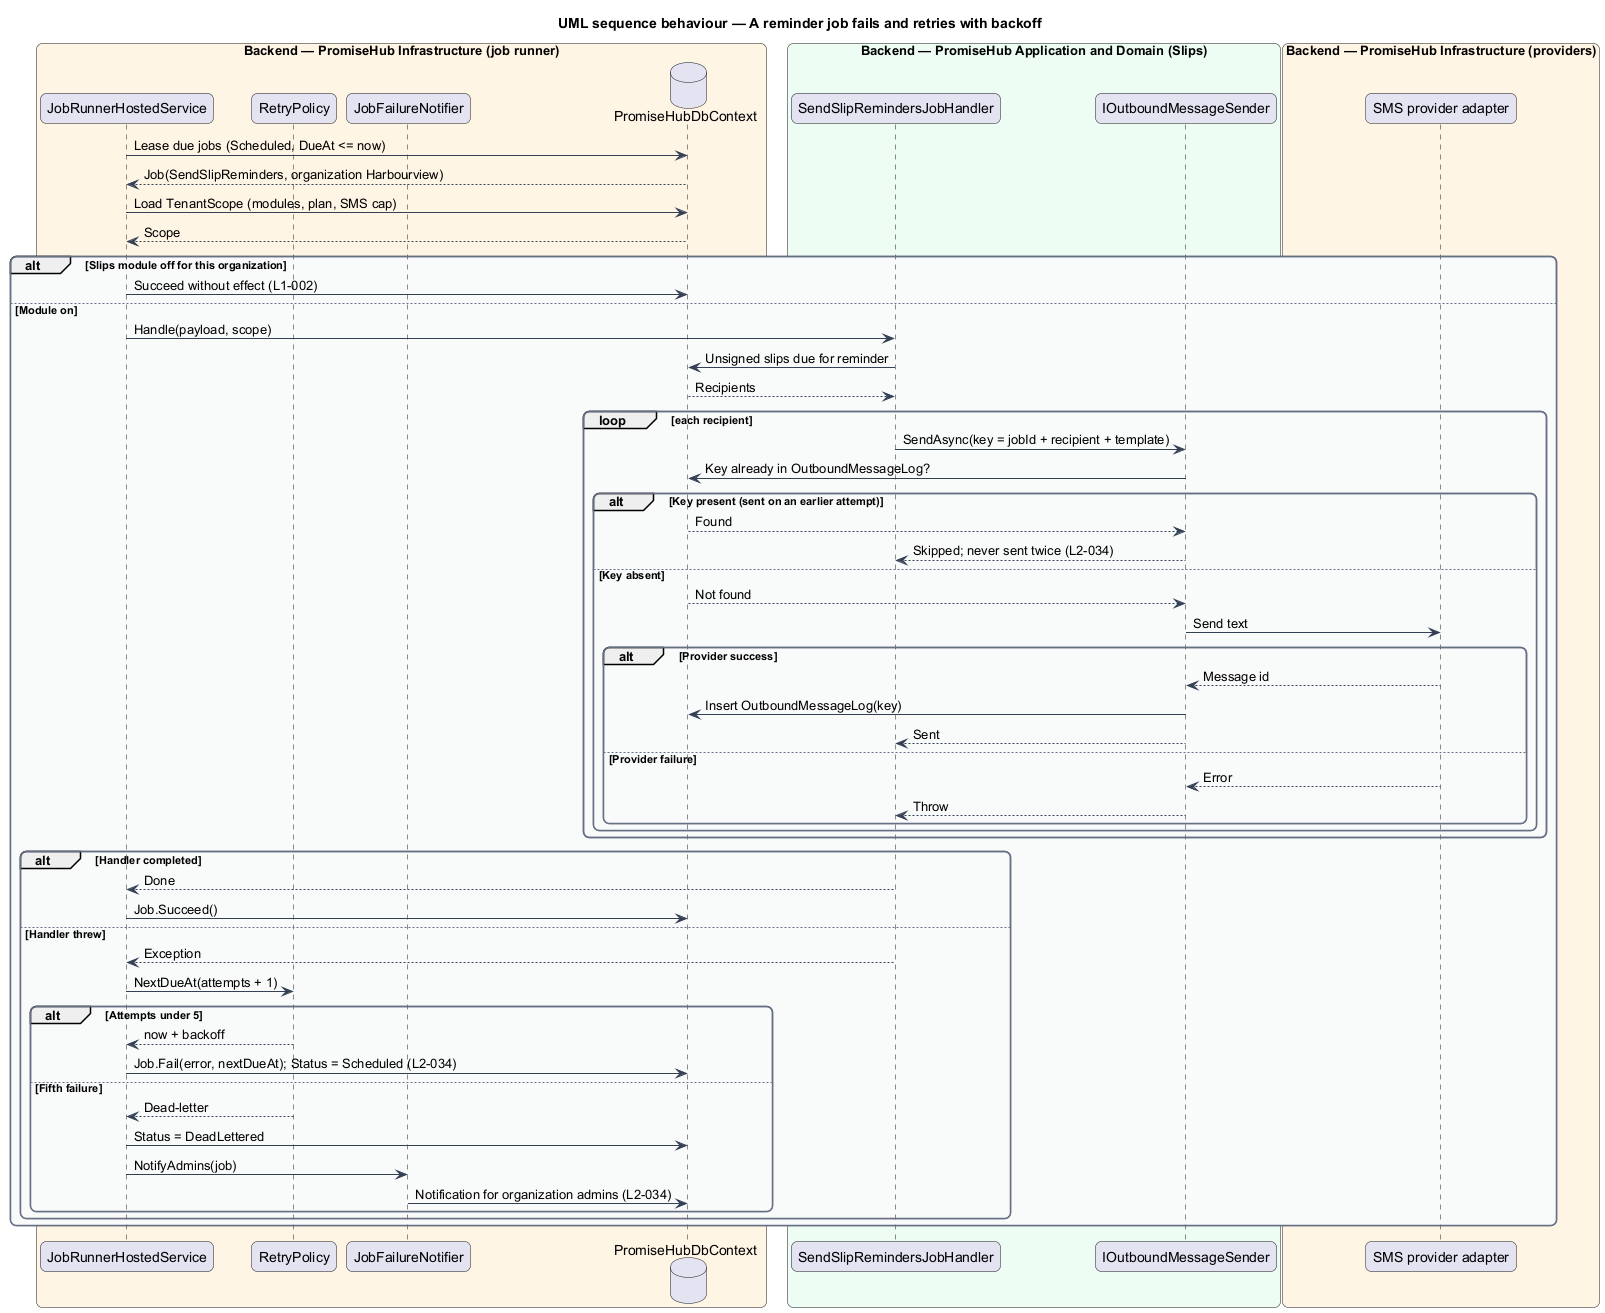

The diagram above was rendered by PlantUML. Its source (embedded in the PNG):
@startuml
title UML sequence behaviour — A reminder job fails and retries with backoff
skinparam backgroundColor #FFFFFF
skinparam shadowing false
skinparam roundcorner 12
skinparam defaultFontName Arial
skinparam ArrowColor #344054
skinparam rectangle {
  BorderColor #344054
  FontColor #101828
}
skinparam package {
  BorderColor #667085
  FontColor #101828
  BackgroundColor #F9FAFB
}
box "Backend — PromiseHub Infrastructure (job runner)" #FFF4E5
  participant "JobRunnerHostedService" as runner
  participant "RetryPolicy" as retry
  participant "JobFailureNotifier" as notifier
  database "PromiseHubDbContext" as db
end box
box "Backend — PromiseHub Application and Domain (Slips)" #ECFDF3
  participant "SendSlipRemindersJobHandler" as handler
  participant "IOutboundMessageSender" as sender
end box
box "Backend — PromiseHub Infrastructure (providers)" #FFF4E5
  participant "SMS provider adapter" as sms
end box
runner -> db : Lease due jobs (Scheduled, DueAt <= now)
db --> runner : Job(SendSlipReminders, organization Harbourview)
runner -> db : Load TenantScope (modules, plan, SMS cap)
db --> runner : Scope
alt Slips module off for this organization
  runner -> db : Succeed without effect (L1-002)
else Module on
  runner -> handler : Handle(payload, scope)
  handler -> db : Unsigned slips due for reminder
  db --> handler : Recipients
  loop each recipient
    handler -> sender : SendAsync(key = jobId + recipient + template)
    sender -> db : Key already in OutboundMessageLog?
    alt Key present (sent on an earlier attempt)
      db --> sender : Found
      sender --> handler : Skipped; never sent twice (L2-034)
    else Key absent
      db --> sender : Not found
      sender -> sms : Send text
      alt Provider success
        sms --> sender : Message id
        sender -> db : Insert OutboundMessageLog(key)
        sender --> handler : Sent
      else Provider failure
        sms --> sender : Error
        sender --> handler : Throw
      end
    end
  end
  alt Handler completed
    handler --> runner : Done
    runner -> db : Job.Succeed()
  else Handler threw
    handler --> runner : Exception
    runner -> retry : NextDueAt(attempts + 1)
    alt Attempts under 5
      retry --> runner : now + backoff
      runner -> db : Job.Fail(error, nextDueAt); Status = Scheduled (L2-034)
    else Fifth failure
      retry --> runner : Dead-letter
      runner -> db : Status = DeadLettered
      runner -> notifier : NotifyAdmins(job)
      notifier -> db : Notification for organization admins (L2-034)
    end
  end
end
@enduml